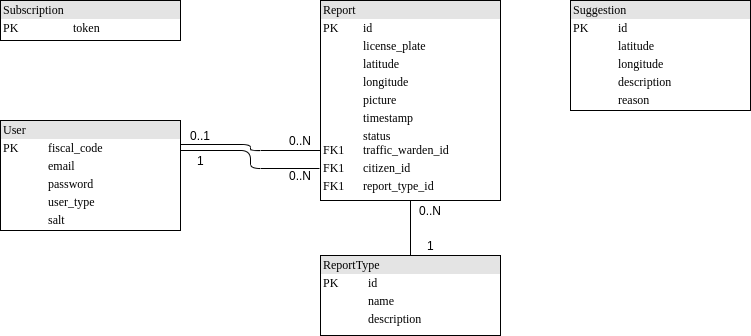

The diagram above was exported from draw.io. Its source (the exported page's mxGraphModel, read from the mxfile embedded in the PNG):
<mxGraphModel dx="1408" dy="725" grid="1" gridSize="10" guides="1" tooltips="1" connect="1" arrows="1" fold="1" page="1" pageScale="1" pageWidth="1100" pageHeight="850" background="#ffffff" math="0" shadow="0">
  <root>
    <mxCell id="0" />
    <mxCell id="1" parent="0" />
    <mxCell id="2ed32ef02a7f4228-18" style="edgeStyle=orthogonalEdgeStyle;html=1;entryX=-0.007;entryY=0.841;labelBackgroundColor=none;startArrow=none;endArrow=none;fontFamily=Verdana;fontSize=12;align=left;endFill=0;startFill=0;exitX=1.001;exitY=0.271;exitDx=0;exitDy=0;entryDx=0;entryDy=0;entryPerimeter=0;exitPerimeter=0;" parent="1" source="2ed32ef02a7f4228-2" target="2ed32ef02a7f4228-8" edge="1">
      <mxGeometry relative="1" as="geometry">
        <Array as="points">
          <mxPoint x="390" y="430" />
          <mxPoint x="390" y="448" />
        </Array>
      </mxGeometry>
    </mxCell>
    <mxCell id="2ed32ef02a7f4228-2" value="&lt;div style=&quot;box-sizing: border-box ; width: 100% ; background: #e4e4e4 ; padding: 2px&quot;&gt;User&lt;/div&gt;&lt;table style=&quot;width: 100% ; font-size: 1em&quot; cellpadding=&quot;2&quot; cellspacing=&quot;0&quot;&gt;&lt;tbody&gt;&lt;tr&gt;&lt;td&gt;PK&lt;/td&gt;&lt;td&gt;fiscal_code&lt;/td&gt;&lt;/tr&gt;&lt;tr&gt;&lt;td&gt;&lt;br&gt;&lt;/td&gt;&lt;td&gt;email&lt;/td&gt;&lt;/tr&gt;&lt;tr&gt;&lt;td&gt;&lt;/td&gt;&lt;td&gt;password&lt;/td&gt;&lt;/tr&gt;&lt;tr&gt;&lt;td&gt;&lt;br&gt;&lt;/td&gt;&lt;td&gt;user_type&lt;/td&gt;&lt;/tr&gt;&lt;tr&gt;&lt;td&gt;&lt;br&gt;&lt;/td&gt;&lt;td&gt;salt&lt;/td&gt;&lt;/tr&gt;&lt;/tbody&gt;&lt;/table&gt;" style="verticalAlign=top;align=left;overflow=fill;html=1;rounded=0;shadow=0;comic=0;labelBackgroundColor=none;strokeWidth=1;fontFamily=Verdana;fontSize=12" parent="1" vertex="1">
      <mxGeometry x="140" y="400" width="180" height="110" as="geometry" />
    </mxCell>
    <mxCell id="2ed32ef02a7f4228-7" value="&lt;div style=&quot;box-sizing: border-box ; width: 100% ; background: #e4e4e4 ; padding: 2px&quot;&gt;ReportType&lt;/div&gt;&lt;table style=&quot;width: 100% ; font-size: 1em&quot; cellpadding=&quot;2&quot; cellspacing=&quot;0&quot;&gt;&lt;tbody&gt;&lt;tr&gt;&lt;td&gt;PK&lt;/td&gt;&lt;td&gt;id&lt;/td&gt;&lt;/tr&gt;&lt;tr&gt;&lt;td&gt;&lt;br&gt;&lt;/td&gt;&lt;td&gt;name&lt;/td&gt;&lt;/tr&gt;&lt;tr&gt;&lt;td&gt;&lt;/td&gt;&lt;td&gt;description&lt;/td&gt;&lt;/tr&gt;&lt;tr&gt;&lt;td&gt;&lt;/td&gt;&lt;td&gt;&lt;/td&gt;&lt;/tr&gt;&lt;/tbody&gt;&lt;/table&gt;" style="verticalAlign=top;align=left;overflow=fill;html=1;rounded=0;shadow=0;comic=0;labelBackgroundColor=none;strokeWidth=1;fontFamily=Verdana;fontSize=12" parent="1" vertex="1">
      <mxGeometry x="460" y="535" width="180" height="80" as="geometry" />
    </mxCell>
    <mxCell id="2ed32ef02a7f4228-17" style="edgeStyle=orthogonalEdgeStyle;html=1;entryX=0.5;entryY=0;labelBackgroundColor=none;startArrow=none;endArrow=none;fontFamily=Verdana;fontSize=12;align=left;startFill=0;endFill=0;" parent="1" source="2ed32ef02a7f4228-8" target="2ed32ef02a7f4228-7" edge="1">
      <mxGeometry relative="1" as="geometry" />
    </mxCell>
    <mxCell id="2ed32ef02a7f4228-8" value="&lt;div style=&quot;box-sizing: border-box ; width: 100% ; background: #e4e4e4 ; padding: 2px&quot;&gt;Report&lt;/div&gt;&lt;table style=&quot;width: 100% ; font-size: 1em&quot; cellpadding=&quot;2&quot; cellspacing=&quot;0&quot;&gt;&lt;tbody&gt;&lt;tr&gt;&lt;td&gt;PK&lt;/td&gt;&lt;td&gt;id&lt;/td&gt;&lt;/tr&gt;&lt;tr&gt;&lt;td&gt;&lt;br&gt;&lt;/td&gt;&lt;td&gt;license_plate&lt;/td&gt;&lt;/tr&gt;&lt;tr&gt;&lt;td&gt;&lt;/td&gt;&lt;td&gt;latitude&lt;/td&gt;&lt;/tr&gt;&lt;tr&gt;&lt;td&gt;&lt;/td&gt;&lt;td&gt;longitude&lt;br&gt;&lt;/td&gt;&lt;/tr&gt;&lt;tr&gt;&lt;td&gt;&lt;br&gt;&lt;/td&gt;&lt;td&gt;picture&lt;br&gt;&lt;/td&gt;&lt;/tr&gt;&lt;tr&gt;&lt;td&gt;&lt;br&gt;&lt;/td&gt;&lt;td&gt;timestamp&lt;br&gt;&lt;/td&gt;&lt;/tr&gt;&lt;tr&gt;&lt;td&gt;&lt;br&gt;FK1&lt;/td&gt;&lt;td&gt;status&lt;br&gt;traffic_warden_id&lt;br&gt;&lt;/td&gt;&lt;/tr&gt;&lt;tr&gt;&lt;td&gt;FK1&lt;br&gt;&lt;/td&gt;&lt;td&gt;citizen_id&lt;br&gt;&lt;/td&gt;&lt;/tr&gt;&lt;tr&gt;&lt;td&gt;FK1&lt;br&gt;&lt;/td&gt;&lt;td&gt;report_type_id&lt;br&gt;&lt;/td&gt;&lt;/tr&gt;&lt;tr&gt;&lt;td&gt;&lt;/td&gt;&lt;td&gt;&lt;/td&gt;&lt;/tr&gt;&lt;/tbody&gt;&lt;/table&gt;" style="verticalAlign=top;align=left;overflow=fill;html=1;rounded=0;shadow=0;comic=0;labelBackgroundColor=none;strokeWidth=1;fontFamily=Verdana;fontSize=12" parent="1" vertex="1">
      <mxGeometry x="460" y="280" width="180" height="200" as="geometry" />
    </mxCell>
    <mxCell id="2ed32ef02a7f4228-10" value="&lt;div style=&quot;box-sizing: border-box ; width: 100% ; background: #e4e4e4 ; padding: 2px&quot;&gt;Suggestion&lt;/div&gt;&lt;table style=&quot;width: 100% ; font-size: 1em&quot; cellpadding=&quot;2&quot; cellspacing=&quot;0&quot;&gt;&lt;tbody&gt;&lt;tr&gt;&lt;td&gt;PK&lt;/td&gt;&lt;td&gt;id&lt;/td&gt;&lt;/tr&gt;&lt;tr&gt;&lt;td&gt;&lt;/td&gt;&lt;td&gt;latitude&lt;br&gt;&lt;/td&gt;&lt;/tr&gt;&lt;tr&gt;&lt;td&gt;&lt;/td&gt;&lt;td&gt;longitude&lt;br&gt;&lt;/td&gt;&lt;/tr&gt;&lt;tr&gt;&lt;td&gt;&lt;br&gt;&lt;/td&gt;&lt;td&gt;description&lt;br&gt;&lt;/td&gt;&lt;/tr&gt;&lt;tr&gt;&lt;td&gt;&lt;br&gt;&lt;/td&gt;&lt;td&gt;reason&lt;/td&gt;&lt;/tr&gt;&lt;/tbody&gt;&lt;/table&gt;" style="verticalAlign=top;align=left;overflow=fill;html=1;rounded=0;shadow=0;comic=0;labelBackgroundColor=none;strokeWidth=1;fontFamily=Verdana;fontSize=12" parent="1" vertex="1">
      <mxGeometry x="710" y="280" width="180" height="110" as="geometry" />
    </mxCell>
    <mxCell id="2ed32ef02a7f4228-12" value="&lt;div style=&quot;box-sizing: border-box ; width: 100% ; background: #e4e4e4 ; padding: 2px&quot;&gt;Subscription&lt;/div&gt;&lt;table style=&quot;width: 100% ; font-size: 1em&quot; cellpadding=&quot;2&quot; cellspacing=&quot;0&quot;&gt;&lt;tbody&gt;&lt;tr&gt;&lt;td&gt;PK&lt;/td&gt;&lt;td&gt;token&lt;/td&gt;&lt;/tr&gt;&lt;tr&gt;&lt;td&gt;&lt;/td&gt;&lt;td&gt;&lt;/td&gt;&lt;/tr&gt;&lt;/tbody&gt;&lt;/table&gt;" style="verticalAlign=top;align=left;overflow=fill;html=1;rounded=0;shadow=0;comic=0;labelBackgroundColor=none;strokeWidth=1;fontFamily=Verdana;fontSize=12" parent="1" vertex="1">
      <mxGeometry x="140" y="280" width="180" height="40" as="geometry" />
    </mxCell>
    <mxCell id="i5GNs3uO1PIJxgoC8XoM-5" style="edgeStyle=orthogonalEdgeStyle;html=1;entryX=0;entryY=0.75;labelBackgroundColor=none;startArrow=none;endArrow=none;fontFamily=Verdana;fontSize=12;align=left;endFill=0;startFill=0;exitX=1;exitY=0.215;exitDx=0;exitDy=0;entryDx=0;entryDy=0;exitPerimeter=0;" parent="1" source="2ed32ef02a7f4228-2" target="2ed32ef02a7f4228-8" edge="1">
      <mxGeometry relative="1" as="geometry">
        <mxPoint x="330.1428571428571" y="437.28571428571433" as="sourcePoint" />
        <mxPoint x="469" y="458.42857142857144" as="targetPoint" />
      </mxGeometry>
    </mxCell>
    <mxCell id="i5GNs3uO1PIJxgoC8XoM-6" value="0..1" style="text;html=1;align=center;verticalAlign=middle;resizable=0;points=[];;autosize=1;" parent="1" vertex="1">
      <mxGeometry x="320" y="405" width="40" height="20" as="geometry" />
    </mxCell>
    <mxCell id="i5GNs3uO1PIJxgoC8XoM-7" value="0..N" style="text;html=1;align=center;verticalAlign=middle;resizable=0;points=[];;autosize=1;" parent="1" vertex="1">
      <mxGeometry x="420" y="410" width="40" height="20" as="geometry" />
    </mxCell>
    <mxCell id="i5GNs3uO1PIJxgoC8XoM-8" value="1" style="text;html=1;align=center;verticalAlign=middle;resizable=0;points=[];;autosize=1;" parent="1" vertex="1">
      <mxGeometry x="330" y="430" width="20" height="20" as="geometry" />
    </mxCell>
    <mxCell id="i5GNs3uO1PIJxgoC8XoM-9" value="0..N" style="text;html=1;align=center;verticalAlign=middle;resizable=0;points=[];;autosize=1;" parent="1" vertex="1">
      <mxGeometry x="420" y="445" width="40" height="20" as="geometry" />
    </mxCell>
    <mxCell id="i5GNs3uO1PIJxgoC8XoM-10" value="0..N" style="text;html=1;align=center;verticalAlign=middle;resizable=0;points=[];;autosize=1;" parent="1" vertex="1">
      <mxGeometry x="550" y="480" width="40" height="20" as="geometry" />
    </mxCell>
    <mxCell id="i5GNs3uO1PIJxgoC8XoM-11" value="1" style="text;html=1;align=center;verticalAlign=middle;resizable=0;points=[];;autosize=1;" parent="1" vertex="1">
      <mxGeometry x="560" y="515" width="20" height="20" as="geometry" />
    </mxCell>
  </root>
</mxGraphModel>